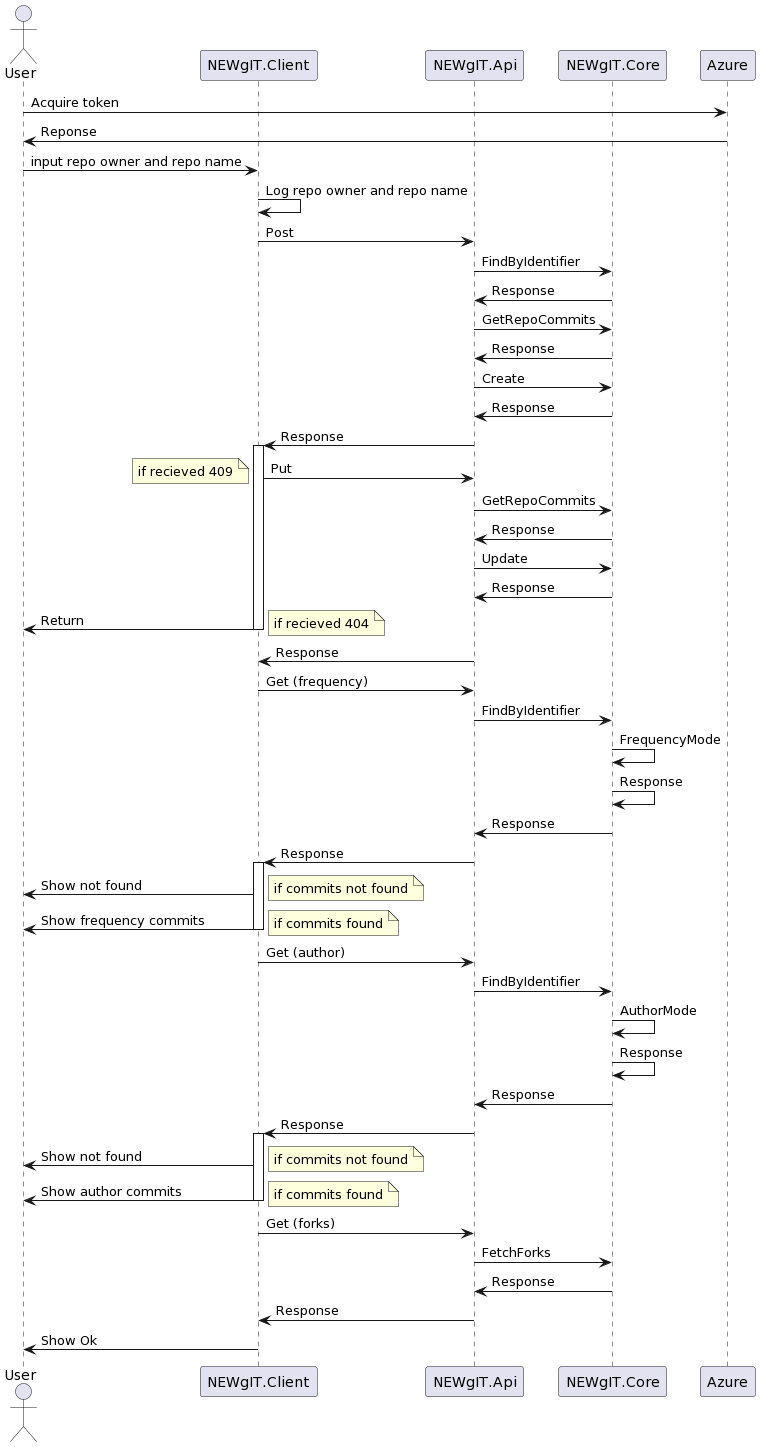

The diagram above was rendered by PlantUML. Its source (embedded in the PNG):
@startuml
actor User
participant NEWgIT.Client
participant NEWgIT.Api
participant NEWgIT.Core
participant Azure

'Log in

User -> Azure : Acquire token
User <- Azure : Reponse

'Find repo

User -> NEWgIT.Client : input repo owner and repo name
NEWgIT.Client -> NEWgIT.Client : Log repo owner and repo name
NEWgIT.Client -> NEWgIT.Api : Post
NEWgIT.Api -> NEWgIT.Core : FindByIdentifier
NEWgIT.Api <- NEWgIT.Core : Response
NEWgIT.Api -> NEWgIT.Core : GetRepoCommits
NEWgIT.Api <- NEWgIT.Core : Response
NEWgIT.Api -> NEWgIT.Core : Create
NEWgIT.Api <- NEWgIT.Core : Response
NEWgIT.Client <- NEWgIT.Api : Response
activate NEWgIT.Client
NEWgIT.Client -> NEWgIT.Api : Put
note left
  if recieved 409
end note
NEWgIT.Api -> NEWgIT.Core : GetRepoCommits
NEWgIT.Api <-NEWgIT.Core : Response
NEWgIT.Api -> NEWgIT.Core : Update
NEWgIT.Api <- NEWgIT.Core : Response
User <- NEWgIT.Client : Return
note right
  if recieved 404
end note
deactivate NEWgIT.Client
NEWgIT.Client <- NEWgIT.Api : Response

'Get frequency

NEWgIT.Client -> NEWgIT.Api : Get (frequency)
NEWgIT.Api -> NEWgIT.Core : FindByIdentifier
NEWgIT.Core -> NEWgIT.Core : FrequencyMode
NEWgIT.Core -> NEWgIT.Core : Response
NEWgIT.Api <- NEWgIT.Core : Response
NEWgIT.Client <- NEWgIT.Api : Response
activate NEWgIT.Client
User <- NEWgIT.Client : Show not found
note right
  if commits not found
end note
User <- NEWgIT.Client : Show frequency commits
note right
  if commits found
end note
deactivate NEWgIT.Client

'Get author

NEWgIT.Client -> NEWgIT.Api : Get (author)
NEWgIT.Api -> NEWgIT.Core : FindByIdentifier
NEWgIT.Core -> NEWgIT.Core : AuthorMode
NEWgIT.Core -> NEWgIT.Core : Response
NEWgIT.Api <- NEWgIT.Core : Response
NEWgIT.Client <- NEWgIT.Api : Response
activate NEWgIT.Client
User <- NEWgIT.Client : Show not found
note right
  if commits not found
end note
User <- NEWgIT.Client : Show author commits
note right
  if commits found
end note
deactivate NEWgIT.Client

'Get forks

NEWgIT.Client -> NEWgIT.Api : Get (forks)
NEWgIT.Api -> NEWgIT.Core : FetchForks
NEWgIT.Api <- NEWgIT.Core : Response
NEWgIT.Client <- NEWgIT.Api : Response
User <- NEWgIT.Client : Show Ok
@enduml